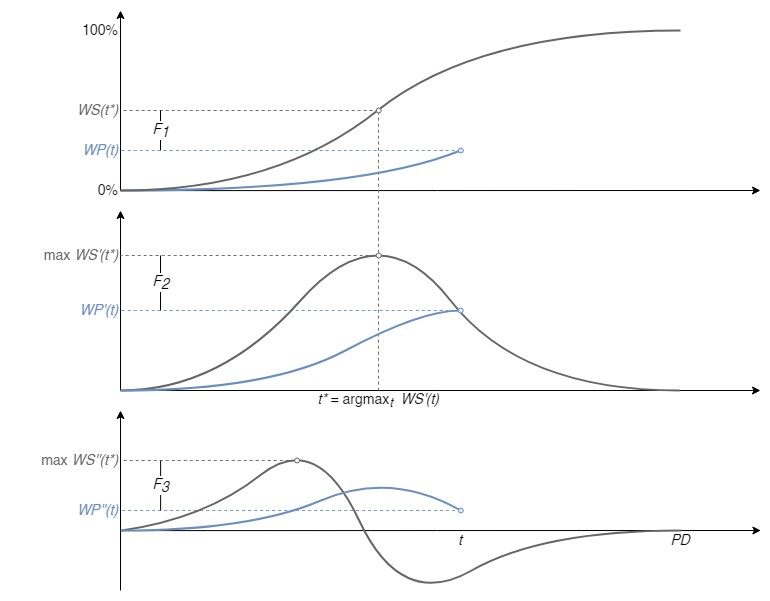

The diagram above was exported from draw.io. Its source (the exported page's mxGraphModel, read from the mxfile embedded in the PNG):
<mxGraphModel dx="1422" dy="754" grid="1" gridSize="10" guides="1" tooltips="1" connect="1" arrows="1" fold="1" page="0" pageScale="1" pageWidth="827" pageHeight="1169" math="0" shadow="0">
  <root>
    <mxCell id="0" />
    <mxCell id="1" parent="0" />
    <mxCell id="G2Wa0JeEZSA0JzIwgYhS-106" value="" style="rounded=0;whiteSpace=wrap;html=1;fontSize=14;strokeColor=none;" parent="1" vertex="1">
      <mxGeometry x="30" y="130" width="730" height="600" as="geometry" />
    </mxCell>
    <mxCell id="G2Wa0JeEZSA0JzIwgYhS-71" value="" style="endArrow=none;dashed=1;html=1;strokeColor=#6c8ebf;strokeWidth=1;curved=1;fillColor=#dae8fc;fontSize=14;" parent="1" edge="1">
      <mxGeometry width="50" height="50" relative="1" as="geometry">
        <mxPoint x="460" y="440" as="sourcePoint" />
        <mxPoint x="120" y="440" as="targetPoint" />
      </mxGeometry>
    </mxCell>
    <mxCell id="G2Wa0JeEZSA0JzIwgYhS-5" value="" style="endArrow=classic;html=1;rounded=0;fontSize=14;" parent="1" edge="1">
      <mxGeometry width="50" height="50" relative="1" as="geometry">
        <mxPoint x="120.0038596258464" y="320.12422360248445" as="sourcePoint" />
        <mxPoint x="760" y="320" as="targetPoint" />
      </mxGeometry>
    </mxCell>
    <mxCell id="G2Wa0JeEZSA0JzIwgYhS-29" value="" style="endArrow=classic;html=1;rounded=0;fontSize=14;startArrow=none;" parent="1" edge="1">
      <mxGeometry width="50" height="50" relative="1" as="geometry">
        <mxPoint x="120" y="520" as="sourcePoint" />
        <mxPoint x="760" y="520" as="targetPoint" />
      </mxGeometry>
    </mxCell>
    <mxCell id="G2Wa0JeEZSA0JzIwgYhS-30" value="" style="endArrow=classic;html=1;rounded=0;fontSize=14;" parent="1" edge="1">
      <mxGeometry width="50" height="50" relative="1" as="geometry">
        <mxPoint x="120" y="520.1242236024846" as="sourcePoint" />
        <mxPoint x="120" y="340" as="targetPoint" />
      </mxGeometry>
    </mxCell>
    <mxCell id="G2Wa0JeEZSA0JzIwgYhS-36" value="" style="endArrow=classic;html=1;rounded=0;fontSize=14;" parent="1" edge="1">
      <mxGeometry width="50" height="50" relative="1" as="geometry">
        <mxPoint x="120.38385962584641" y="660.1242236024846" as="sourcePoint" />
        <mxPoint x="760.38" y="660" as="targetPoint" />
      </mxGeometry>
    </mxCell>
    <mxCell id="G2Wa0JeEZSA0JzIwgYhS-38" value="&lt;i style=&quot;font-size: 14px;&quot;&gt;PD&lt;/i&gt;" style="rounded=0;whiteSpace=wrap;html=1;strokeColor=none;fillColor=none;fontSize=14;" parent="1" vertex="1">
      <mxGeometry x="660.3806030665385" y="660.1242236024844" width="39.9997587733846" height="19.875776397515526" as="geometry" />
    </mxCell>
    <mxCell id="G2Wa0JeEZSA0JzIwgYhS-43" value="&lt;span style=&quot;font-size: 14px;&quot;&gt;100%&lt;/span&gt;" style="rounded=0;whiteSpace=wrap;html=1;strokeColor=none;fillColor=none;fontSize=14;align=right;" parent="1" vertex="1">
      <mxGeometry x="80.00060306653847" y="150.00422360248444" width="39.9997587733846" height="19.875776397515526" as="geometry" />
    </mxCell>
    <mxCell id="G2Wa0JeEZSA0JzIwgYhS-44" value="&lt;span style=&quot;font-size: 14px;&quot;&gt;0%&lt;/span&gt;" style="rounded=0;whiteSpace=wrap;html=1;strokeColor=none;fillColor=none;fontSize=14;align=right;" parent="1" vertex="1">
      <mxGeometry x="80.00060306653847" y="310.00422360248444" width="39.9997587733846" height="19.875776397515526" as="geometry" />
    </mxCell>
    <mxCell id="G2Wa0JeEZSA0JzIwgYhS-45" value="" style="endArrow=classic;html=1;rounded=0;fontSize=14;" parent="1" edge="1">
      <mxGeometry width="50" height="50" relative="1" as="geometry">
        <mxPoint x="120" y="320.12422360248456" as="sourcePoint" />
        <mxPoint x="120" y="140" as="targetPoint" />
      </mxGeometry>
    </mxCell>
    <mxCell id="G2Wa0JeEZSA0JzIwgYhS-32" value="&lt;i style=&quot;font-size: 14px;&quot;&gt;t&lt;/i&gt;" style="rounded=0;whiteSpace=wrap;html=1;strokeColor=none;fillColor=none;fontSize=14;" parent="1" vertex="1">
      <mxGeometry x="440" y="660" width="40" height="20" as="geometry" />
    </mxCell>
    <mxCell id="G2Wa0JeEZSA0JzIwgYhS-70" value="" style="endArrow=none;dashed=1;html=1;strokeColor=#666666;strokeWidth=1;curved=1;fillColor=#f5f5f5;fontSize=14;" parent="1" edge="1">
      <mxGeometry width="50" height="50" relative="1" as="geometry">
        <mxPoint x="378" y="240" as="sourcePoint" />
        <mxPoint x="120" y="240" as="targetPoint" />
      </mxGeometry>
    </mxCell>
    <mxCell id="G2Wa0JeEZSA0JzIwgYhS-72" value="" style="endArrow=none;dashed=1;html=1;strokeColor=#6c8ebf;strokeWidth=1;curved=1;fillColor=#dae8fc;fontSize=14;" parent="1" edge="1">
      <mxGeometry width="50" height="50" relative="1" as="geometry">
        <mxPoint x="460.38" y="640" as="sourcePoint" />
        <mxPoint x="120.38" y="640" as="targetPoint" />
      </mxGeometry>
    </mxCell>
    <mxCell id="G2Wa0JeEZSA0JzIwgYhS-73" value="F&lt;sub style=&quot;font-size: 14px;&quot;&gt;1&lt;/sub&gt;" style="endArrow=none;html=1;strokeWidth=1;rounded=0;fontStyle=2;fontSize=14;" parent="1" edge="1">
      <mxGeometry width="50" height="50" relative="1" as="geometry">
        <mxPoint x="160" y="280" as="sourcePoint" />
        <mxPoint x="160" y="240" as="targetPoint" />
      </mxGeometry>
    </mxCell>
    <mxCell id="G2Wa0JeEZSA0JzIwgYhS-74" value="" style="endArrow=none;dashed=1;html=1;strokeColor=#6c8ebf;strokeWidth=1;curved=1;fillColor=#dae8fc;fontSize=14;" parent="1" edge="1">
      <mxGeometry width="50" height="50" relative="1" as="geometry">
        <mxPoint x="460" y="280" as="sourcePoint" />
        <mxPoint x="120" y="280" as="targetPoint" />
      </mxGeometry>
    </mxCell>
    <mxCell id="G2Wa0JeEZSA0JzIwgYhS-75" value="" style="endArrow=none;dashed=1;html=1;strokeColor=#666666;strokeWidth=1;curved=1;fillColor=#f5f5f5;fontSize=14;" parent="1" edge="1">
      <mxGeometry width="50" height="50" relative="1" as="geometry">
        <mxPoint x="378" y="520" as="sourcePoint" />
        <mxPoint x="378" y="240" as="targetPoint" />
      </mxGeometry>
    </mxCell>
    <mxCell id="G2Wa0JeEZSA0JzIwgYhS-77" value="WS(t*)" style="rounded=0;whiteSpace=wrap;html=1;fillColor=none;strokeColor=none;align=right;fontColor=#666666;fontStyle=2;fontSize=14;" parent="1" vertex="1">
      <mxGeometry x="40" y="230" width="80" height="20" as="geometry" />
    </mxCell>
    <mxCell id="G2Wa0JeEZSA0JzIwgYhS-78" value="WP(t)" style="rounded=0;whiteSpace=wrap;html=1;fillColor=none;strokeColor=none;align=right;fontColor=#6C8EBF;fontStyle=2;fontSize=14;" parent="1" vertex="1">
      <mxGeometry x="40" y="270" width="80" height="20" as="geometry" />
    </mxCell>
    <mxCell id="G2Wa0JeEZSA0JzIwgYhS-79" value="" style="endArrow=none;dashed=1;html=1;strokeColor=#666666;strokeWidth=1;curved=1;fillColor=#f5f5f5;fontSize=14;" parent="1" edge="1">
      <mxGeometry width="50" height="50" relative="1" as="geometry">
        <mxPoint x="380" y="385" as="sourcePoint" />
        <mxPoint x="120" y="385" as="targetPoint" />
      </mxGeometry>
    </mxCell>
    <mxCell id="G2Wa0JeEZSA0JzIwgYhS-80" value="F&lt;sub style=&quot;font-size: 14px;&quot;&gt;2&lt;/sub&gt;" style="endArrow=none;html=1;strokeWidth=1;rounded=0;fontStyle=2;fontSize=14;" parent="1" edge="1">
      <mxGeometry width="50" height="50" relative="1" as="geometry">
        <mxPoint x="160" y="440" as="sourcePoint" />
        <mxPoint x="160" y="385" as="targetPoint" />
      </mxGeometry>
    </mxCell>
    <mxCell id="G2Wa0JeEZSA0JzIwgYhS-81" value="max&amp;nbsp;&lt;i style=&quot;font-size: 14px;&quot;&gt;WS'(t*)&lt;/i&gt;" style="rounded=0;whiteSpace=wrap;html=1;fillColor=none;strokeColor=none;align=right;fontColor=#666666;fontSize=14;" parent="1" vertex="1">
      <mxGeometry x="40" y="375" width="80" height="20" as="geometry" />
    </mxCell>
    <mxCell id="G2Wa0JeEZSA0JzIwgYhS-82" value="WP'(t)" style="rounded=0;whiteSpace=wrap;html=1;fillColor=none;strokeColor=none;align=right;fontColor=#6C8EBF;fontStyle=2;fontSize=14;" parent="1" vertex="1">
      <mxGeometry x="40" y="430" width="80" height="20" as="geometry" />
    </mxCell>
    <mxCell id="G2Wa0JeEZSA0JzIwgYhS-83" value="" style="endArrow=classic;html=1;rounded=0;fontSize=14;" parent="1" edge="1">
      <mxGeometry width="50" height="50" relative="1" as="geometry">
        <mxPoint x="120" y="720" as="sourcePoint" />
        <mxPoint x="120" y="540" as="targetPoint" />
      </mxGeometry>
    </mxCell>
    <mxCell id="G2Wa0JeEZSA0JzIwgYhS-19" value="" style="endArrow=none;html=1;strokeColor=#6c8ebf;strokeWidth=2;curved=1;fillColor=#dae8fc;fontSize=14;" parent="1" edge="1">
      <mxGeometry width="50" height="50" relative="1" as="geometry">
        <mxPoint x="119.9971428571425" y="320.00422360248444" as="sourcePoint" />
        <mxPoint x="460" y="280" as="targetPoint" />
        <Array as="points">
          <mxPoint x="362.8542857142857" y="319.88" />
        </Array>
      </mxGeometry>
    </mxCell>
    <mxCell id="G2Wa0JeEZSA0JzIwgYhS-54" value="" style="endArrow=none;html=1;strokeWidth=2;curved=1;fillColor=#f5f5f5;strokeColor=#666666;fontSize=14;" parent="1" edge="1">
      <mxGeometry width="50" height="50" relative="1" as="geometry">
        <mxPoint x="120" y="520" as="sourcePoint" />
        <mxPoint x="679.1304347826087" y="520" as="targetPoint" />
        <Array as="points">
          <mxPoint x="220" y="520" />
          <mxPoint x="380" y="340" />
          <mxPoint x="520" y="520" />
        </Array>
      </mxGeometry>
    </mxCell>
    <mxCell id="G2Wa0JeEZSA0JzIwgYhS-21" value="" style="endArrow=none;html=1;startArrow=none;startFill=0;curved=1;fillColor=#f5f5f5;strokeColor=#666666;strokeWidth=2;fontSize=14;" parent="1" edge="1">
      <mxGeometry width="50" height="50" relative="1" as="geometry">
        <mxPoint x="119.99714285714288" y="320" as="sourcePoint" />
        <mxPoint x="680" y="160" as="targetPoint" />
        <Array as="points">
          <mxPoint x="277.14" y="320" />
          <mxPoint x="477.14" y="160" />
        </Array>
      </mxGeometry>
    </mxCell>
    <mxCell id="G2Wa0JeEZSA0JzIwgYhS-66" value="" style="endArrow=none;html=1;strokeWidth=2;curved=1;fillColor=#dae8fc;strokeColor=#6c8ebf;fontSize=14;" parent="1" edge="1">
      <mxGeometry width="50" height="50" relative="1" as="geometry">
        <mxPoint x="120" y="520" as="sourcePoint" />
        <mxPoint x="460" y="440" as="targetPoint" />
        <Array as="points">
          <mxPoint x="270" y="520" />
          <mxPoint x="420" y="440" />
        </Array>
      </mxGeometry>
    </mxCell>
    <mxCell id="G2Wa0JeEZSA0JzIwgYhS-59" value="" style="endArrow=none;html=1;strokeWidth=2;curved=1;fillColor=#f5f5f5;strokeColor=#666666;fontSize=14;" parent="1" edge="1">
      <mxGeometry width="50" height="50" relative="1" as="geometry">
        <mxPoint x="120.13" y="660.1371428571429" as="sourcePoint" />
        <mxPoint x="680.38" y="660" as="targetPoint" />
        <Array as="points">
          <mxPoint x="204.38" y="648.5714285714286" />
          <mxPoint x="316.38" y="560" />
          <mxPoint x="400.96333333333337" y="740" />
          <mxPoint x="541.38" y="660" />
        </Array>
      </mxGeometry>
    </mxCell>
    <mxCell id="G2Wa0JeEZSA0JzIwgYhS-67" value="" style="endArrow=none;html=1;strokeWidth=2;curved=1;fillColor=#dae8fc;strokeColor=#6c8ebf;fontSize=14;" parent="1" edge="1">
      <mxGeometry width="50" height="50" relative="1" as="geometry">
        <mxPoint x="120.38" y="660.12" as="sourcePoint" />
        <mxPoint x="460.38" y="640" as="targetPoint" />
        <Array as="points">
          <mxPoint x="250.38" y="660" />
          <mxPoint x="390.38" y="600" />
        </Array>
      </mxGeometry>
    </mxCell>
    <mxCell id="G2Wa0JeEZSA0JzIwgYhS-84" value="" style="endArrow=none;dashed=1;html=1;strokeColor=#666666;strokeWidth=1;curved=1;fillColor=#f5f5f5;fontSize=14;" parent="1" edge="1">
      <mxGeometry width="50" height="50" relative="1" as="geometry">
        <mxPoint x="300.13" y="590" as="sourcePoint" />
        <mxPoint x="120.13" y="590" as="targetPoint" />
      </mxGeometry>
    </mxCell>
    <mxCell id="G2Wa0JeEZSA0JzIwgYhS-85" value="WP''(t)" style="rounded=0;whiteSpace=wrap;html=1;fillColor=none;strokeColor=none;align=right;fontColor=#6C8EBF;fontStyle=2;fontSize=14;" parent="1" vertex="1">
      <mxGeometry x="0.1299999999999999" y="630" width="120" height="20" as="geometry" />
    </mxCell>
    <mxCell id="G2Wa0JeEZSA0JzIwgYhS-86" value="&lt;span style=&quot;font-size: 14px;&quot;&gt;max&lt;/span&gt;&lt;i style=&quot;font-size: 14px;&quot;&gt; WS''(t*)&lt;/i&gt;" style="rounded=0;whiteSpace=wrap;html=1;fillColor=none;strokeColor=none;align=right;fontColor=#666666;fontSize=14;" parent="1" vertex="1">
      <mxGeometry x="40" y="580" width="80.13" height="20" as="geometry" />
    </mxCell>
    <mxCell id="G2Wa0JeEZSA0JzIwgYhS-88" value="&lt;i&gt;t*&lt;/i&gt; = argmax&lt;sub style=&quot;font-style: italic;&quot;&gt;t&lt;/sub&gt;&lt;i&gt;&amp;nbsp; WS'(t)&lt;/i&gt;" style="rounded=0;whiteSpace=wrap;html=1;fillColor=none;strokeColor=none;align=center;fontColor=#000000;fontSize=14;" parent="1" vertex="1">
      <mxGeometry x="278.25" y="520" width="200" height="20" as="geometry" />
    </mxCell>
    <mxCell id="G2Wa0JeEZSA0JzIwgYhS-89" value="F&lt;sub style=&quot;font-size: 14px;&quot;&gt;3&lt;/sub&gt;" style="endArrow=none;html=1;strokeWidth=1;rounded=0;fontStyle=2;fontSize=14;" parent="1" edge="1">
      <mxGeometry width="50" height="50" relative="1" as="geometry">
        <mxPoint x="160.13" y="640" as="sourcePoint" />
        <mxPoint x="160.13" y="590" as="targetPoint" />
      </mxGeometry>
    </mxCell>
    <mxCell id="G2Wa0JeEZSA0JzIwgYhS-94" value="" style="ellipse;whiteSpace=wrap;html=1;fontSize=14;fillColor=#dae8fc;strokeColor=#6c8ebf;" parent="1" vertex="1">
      <mxGeometry x="457.88" y="277.5" width="5" height="5" as="geometry" />
    </mxCell>
    <mxCell id="G2Wa0JeEZSA0JzIwgYhS-95" value="" style="ellipse;whiteSpace=wrap;html=1;fontSize=14;fillColor=#f5f5f5;strokeColor=#666666;fontColor=#333333;" parent="1" vertex="1">
      <mxGeometry x="375.75" y="237.5" width="5" height="5" as="geometry" />
    </mxCell>
    <mxCell id="G2Wa0JeEZSA0JzIwgYhS-96" value="" style="ellipse;whiteSpace=wrap;html=1;fontSize=14;fillColor=#dae8fc;strokeColor=#6c8ebf;" parent="1" vertex="1">
      <mxGeometry x="457.75" y="437.5" width="5" height="5" as="geometry" />
    </mxCell>
    <mxCell id="G2Wa0JeEZSA0JzIwgYhS-101" value="" style="ellipse;whiteSpace=wrap;html=1;fontSize=14;fillColor=#dae8fc;strokeColor=#6c8ebf;" parent="1" vertex="1">
      <mxGeometry x="457.88" y="637.5" width="5" height="5" as="geometry" />
    </mxCell>
    <mxCell id="G2Wa0JeEZSA0JzIwgYhS-102" value="" style="ellipse;whiteSpace=wrap;html=1;fontSize=14;fillColor=#f5f5f5;strokeColor=#666666;fontColor=#333333;" parent="1" vertex="1">
      <mxGeometry x="375.75" y="382.5" width="5" height="5" as="geometry" />
    </mxCell>
    <mxCell id="G2Wa0JeEZSA0JzIwgYhS-103" value="" style="ellipse;whiteSpace=wrap;html=1;fontSize=14;fillColor=#f5f5f5;strokeColor=#666666;fontColor=#333333;" parent="1" vertex="1">
      <mxGeometry x="294.13" y="587.5" width="5" height="5" as="geometry" />
    </mxCell>
  </root>
</mxGraphModel>